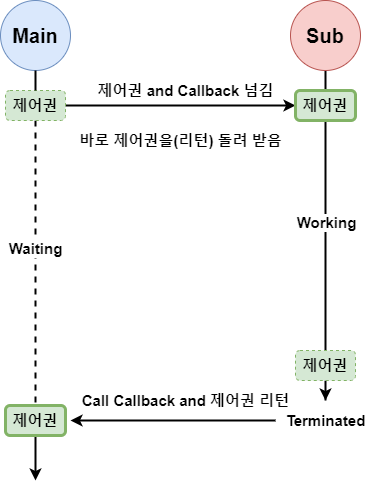

The diagram above was exported from draw.io. Its source (the exported page's mxGraphModel, read from the mxfile embedded in the PNG):
<mxGraphModel dx="1422" dy="762" grid="1" gridSize="10" guides="1" tooltips="1" connect="1" arrows="1" fold="1" page="1" pageScale="1" pageWidth="827" pageHeight="1169" math="0" shadow="0">
  <root>
    <mxCell id="0" />
    <mxCell id="1" parent="0" />
    <mxCell id="uuzsLNwZXtXoxCtTIN2L-3" style="edgeStyle=orthogonalEdgeStyle;rounded=0;orthogonalLoop=1;jettySize=auto;html=1;strokeWidth=2;startArrow=none;entryX=0;entryY=0.5;entryDx=0;entryDy=0;" parent="1" source="1TxMZOOEquq5v0mNQYeC-1" target="1TxMZOOEquq5v0mNQYeC-6" edge="1">
      <mxGeometry relative="1" as="geometry">
        <mxPoint x="465" y="230" as="targetPoint" />
        <Array as="points" />
      </mxGeometry>
    </mxCell>
    <mxCell id="uuzsLNwZXtXoxCtTIN2L-1" value="&lt;span style=&quot;font-size: 20px&quot;&gt;&lt;b&gt;Main&lt;/b&gt;&lt;/span&gt;" style="ellipse;whiteSpace=wrap;html=1;aspect=fixed;fillColor=#dae8fc;strokeColor=#6c8ebf;" parent="1" vertex="1">
      <mxGeometry x="140" y="120" width="70" height="70" as="geometry" />
    </mxCell>
    <mxCell id="1TxMZOOEquq5v0mNQYeC-12" style="edgeStyle=orthogonalEdgeStyle;rounded=0;orthogonalLoop=1;jettySize=auto;html=1;strokeColor=default;strokeWidth=2;endArrow=none;endFill=0;" parent="1" source="uuzsLNwZXtXoxCtTIN2L-2" target="1TxMZOOEquq5v0mNQYeC-6" edge="1">
      <mxGeometry relative="1" as="geometry" />
    </mxCell>
    <mxCell id="uuzsLNwZXtXoxCtTIN2L-2" value="&lt;b&gt;&lt;font style=&quot;font-size: 20px&quot;&gt;Sub&lt;/font&gt;&lt;/b&gt;" style="ellipse;whiteSpace=wrap;html=1;aspect=fixed;fillColor=#f8cecc;strokeColor=#b85450;" parent="1" vertex="1">
      <mxGeometry x="430" y="120" width="70" height="70" as="geometry" />
    </mxCell>
    <mxCell id="1TxMZOOEquq5v0mNQYeC-5" value="&lt;b&gt;&lt;font style=&quot;font-size: 15px&quot;&gt;제어권 and Callback 넘김&lt;/font&gt;&lt;/b&gt;" style="text;html=1;align=center;verticalAlign=middle;resizable=0;points=[];autosize=1;strokeColor=none;fillColor=none;" parent="1" vertex="1">
      <mxGeometry x="230" y="200" width="190" height="20" as="geometry" />
    </mxCell>
    <mxCell id="cQC9nSrAN6oUFqC-kdNk-2" style="edgeStyle=orthogonalEdgeStyle;rounded=0;orthogonalLoop=1;jettySize=auto;html=1;exitX=0.5;exitY=1;exitDx=0;exitDy=0;entryX=0.5;entryY=0;entryDx=0;entryDy=0;endArrow=none;endFill=0;strokeColor=default;strokeWidth=2;" parent="1" source="1TxMZOOEquq5v0mNQYeC-6" target="cQC9nSrAN6oUFqC-kdNk-1" edge="1">
      <mxGeometry relative="1" as="geometry" />
    </mxCell>
    <mxCell id="bx2IAlpeU5iP2noj8Lle-2" value="&lt;b&gt;&lt;font style=&quot;font-size: 15px&quot;&gt;Working&lt;/font&gt;&lt;/b&gt;" style="edgeLabel;html=1;align=center;verticalAlign=middle;resizable=0;points=[];" vertex="1" connectable="0" parent="cQC9nSrAN6oUFqC-kdNk-2">
      <mxGeometry x="-0.1217" relative="1" as="geometry">
        <mxPoint as="offset" />
      </mxGeometry>
    </mxCell>
    <mxCell id="1TxMZOOEquq5v0mNQYeC-6" value="&lt;b&gt;&lt;font style=&quot;font-size: 15px&quot;&gt;제어권&lt;/font&gt;&lt;/b&gt;" style="rounded=1;whiteSpace=wrap;html=1;fillColor=#d5e8d4;strokeColor=#82b366;strokeWidth=3;" parent="1" vertex="1">
      <mxGeometry x="435" y="210" width="60" height="30" as="geometry" />
    </mxCell>
    <mxCell id="cQC9nSrAN6oUFqC-kdNk-4" style="edgeStyle=orthogonalEdgeStyle;rounded=0;orthogonalLoop=1;jettySize=auto;html=1;exitX=0.5;exitY=1;exitDx=0;exitDy=0;entryX=0.5;entryY=0;entryDx=0;entryDy=0;endArrow=none;endFill=0;strokeColor=default;strokeWidth=2;dashed=1;" parent="1" source="1TxMZOOEquq5v0mNQYeC-1" target="cQC9nSrAN6oUFqC-kdNk-3" edge="1">
      <mxGeometry relative="1" as="geometry" />
    </mxCell>
    <mxCell id="bx2IAlpeU5iP2noj8Lle-3" value="&lt;b&gt;&lt;font style=&quot;font-size: 15px&quot;&gt;Waiting&lt;/font&gt;&lt;/b&gt;" style="edgeLabel;html=1;align=center;verticalAlign=middle;resizable=0;points=[];" vertex="1" connectable="0" parent="cQC9nSrAN6oUFqC-kdNk-4">
      <mxGeometry x="-0.1088" y="-1" relative="1" as="geometry">
        <mxPoint as="offset" />
      </mxGeometry>
    </mxCell>
    <mxCell id="1TxMZOOEquq5v0mNQYeC-1" value="&lt;b&gt;&lt;font style=&quot;font-size: 15px&quot;&gt;제어권&lt;/font&gt;&lt;/b&gt;" style="rounded=1;whiteSpace=wrap;html=1;fillColor=#d5e8d4;strokeColor=#82b366;dashed=1;" parent="1" vertex="1">
      <mxGeometry x="145" y="210" width="60" height="30" as="geometry" />
    </mxCell>
    <mxCell id="1TxMZOOEquq5v0mNQYeC-8" value="" style="edgeStyle=orthogonalEdgeStyle;rounded=0;orthogonalLoop=1;jettySize=auto;html=1;strokeColor=default;strokeWidth=2;endArrow=none;" parent="1" source="uuzsLNwZXtXoxCtTIN2L-1" target="1TxMZOOEquq5v0mNQYeC-1" edge="1">
      <mxGeometry relative="1" as="geometry">
        <mxPoint x="175" y="640" as="targetPoint" />
        <mxPoint x="175" y="190" as="sourcePoint" />
      </mxGeometry>
    </mxCell>
    <mxCell id="cQC9nSrAN6oUFqC-kdNk-7" style="edgeStyle=orthogonalEdgeStyle;rounded=0;orthogonalLoop=1;jettySize=auto;html=1;endArrow=classic;endFill=1;strokeColor=default;strokeWidth=2;" parent="1" source="cQC9nSrAN6oUFqC-kdNk-1" edge="1">
      <mxGeometry relative="1" as="geometry">
        <mxPoint x="465" y="520" as="targetPoint" />
      </mxGeometry>
    </mxCell>
    <mxCell id="cQC9nSrAN6oUFqC-kdNk-1" value="&lt;b&gt;&lt;font style=&quot;font-size: 15px&quot;&gt;제어권&lt;/font&gt;&lt;/b&gt;" style="rounded=1;whiteSpace=wrap;html=1;fillColor=#d5e8d4;strokeColor=#82b366;dashed=1;" parent="1" vertex="1">
      <mxGeometry x="435" y="470" width="60" height="30" as="geometry" />
    </mxCell>
    <mxCell id="cQC9nSrAN6oUFqC-kdNk-8" style="edgeStyle=orthogonalEdgeStyle;rounded=0;orthogonalLoop=1;jettySize=auto;html=1;endArrow=classic;endFill=1;strokeColor=default;strokeWidth=2;" parent="1" source="cQC9nSrAN6oUFqC-kdNk-3" edge="1">
      <mxGeometry relative="1" as="geometry">
        <mxPoint x="175" y="600" as="targetPoint" />
      </mxGeometry>
    </mxCell>
    <mxCell id="cQC9nSrAN6oUFqC-kdNk-3" value="&lt;b&gt;&lt;font style=&quot;font-size: 15px&quot;&gt;제어권&lt;/font&gt;&lt;/b&gt;" style="rounded=1;whiteSpace=wrap;html=1;fillColor=#d5e8d4;strokeColor=#82b366;strokeWidth=3;" parent="1" vertex="1">
      <mxGeometry x="145" y="525" width="60" height="30" as="geometry" />
    </mxCell>
    <mxCell id="cQC9nSrAN6oUFqC-kdNk-6" value="&lt;b&gt;&lt;font style=&quot;font-size: 15px&quot;&gt;바로 제어권을(리턴) 돌려 받음&lt;/font&gt;&lt;/b&gt;" style="text;html=1;align=center;verticalAlign=middle;resizable=0;points=[];autosize=1;strokeColor=none;fillColor=none;" parent="1" vertex="1">
      <mxGeometry x="210" y="250" width="220" height="20" as="geometry" />
    </mxCell>
    <mxCell id="KwKr04EK2QCDs1vnVrnm-2" style="edgeStyle=orthogonalEdgeStyle;rounded=0;orthogonalLoop=1;jettySize=auto;html=1;strokeWidth=2;" parent="1" source="kApgHOSXN4LVZMOWhjFt-10" edge="1">
      <mxGeometry relative="1" as="geometry">
        <mxPoint x="210" y="540" as="targetPoint" />
      </mxGeometry>
    </mxCell>
    <mxCell id="kApgHOSXN4LVZMOWhjFt-10" value="&lt;b&gt;&lt;font style=&quot;font-size: 15px&quot;&gt;Terminated&lt;/font&gt;&lt;/b&gt;" style="text;html=1;align=center;verticalAlign=middle;resizable=0;points=[];autosize=1;strokeColor=none;fillColor=none;" parent="1" vertex="1">
      <mxGeometry x="415" y="530" width="100" height="20" as="geometry" />
    </mxCell>
    <mxCell id="KwKr04EK2QCDs1vnVrnm-1" value="&lt;b&gt;&lt;font style=&quot;font-size: 15px&quot;&gt;Call Callback and 제어권 리턴&lt;/font&gt;&lt;/b&gt;" style="text;html=1;align=center;verticalAlign=middle;resizable=0;points=[];autosize=1;strokeColor=none;fillColor=none;" parent="1" vertex="1">
      <mxGeometry x="215" y="510" width="220" height="20" as="geometry" />
    </mxCell>
  </root>
</mxGraphModel>